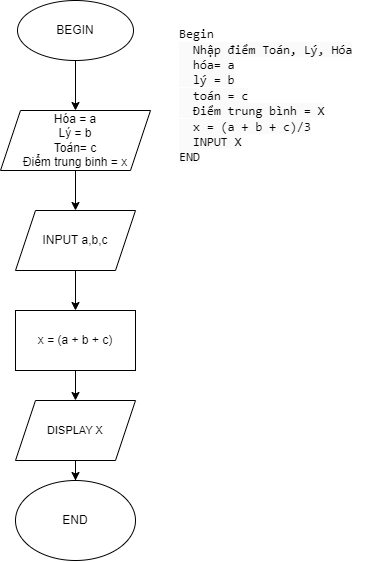

The diagram above was exported from draw.io. Its source (the exported page's mxGraphModel, read from the mxfile embedded in the PNG):
<mxGraphModel dx="1290" dy="780" grid="1" gridSize="10" guides="1" tooltips="1" connect="1" arrows="1" fold="1" page="1" pageScale="1" pageWidth="827" pageHeight="1169" math="0" shadow="0">
  <root>
    <mxCell id="WIyWlLk6GJQsqaUBKTNV-0" />
    <mxCell id="WIyWlLk6GJQsqaUBKTNV-1" parent="WIyWlLk6GJQsqaUBKTNV-0" />
    <mxCell id="gx3FbFccXbu7tiJM07zH-0" value="&lt;span style=&quot;box-sizing: border-box; font-family: SFMono-Regular, Menlo, Monaco, Consolas, &amp;quot;Liberation Mono&amp;quot;, &amp;quot;Courier New&amp;quot;, monospace; font-size: 12.6px;&quot; class=&quot;hljs-keyword&quot;&gt;Begin&lt;/span&gt;&lt;br style=&quot;box-sizing: border-box; font-family: SFMono-Regular, Menlo, Monaco, Consolas, &amp;quot;Liberation Mono&amp;quot;, &amp;quot;Courier New&amp;quot;, monospace; font-size: 12.6px;&quot;&gt;&lt;div style=&quot;&quot;&gt;&lt;span style=&quot;font-family: SFMono-Regular, Menlo, Monaco, Consolas, &amp;quot;Liberation Mono&amp;quot;, &amp;quot;Courier New&amp;quot;, monospace; font-size: 12.6px; background-color: rgb(250, 250, 250);&quot;&gt;&amp;nbsp; Nhập điểm Toán, Lý, Hóa&lt;br&gt;&lt;/span&gt;&lt;/div&gt;&lt;div style=&quot;&quot;&gt;&lt;span style=&quot;font-family: SFMono-Regular, Menlo, Monaco, Consolas, &amp;quot;Liberation Mono&amp;quot;, &amp;quot;Courier New&amp;quot;, monospace; font-size: 12.6px; background-color: rgb(250, 250, 250);&quot;&gt;&amp;nbsp; hóa= a&lt;/span&gt;&lt;/div&gt;&lt;div style=&quot;&quot;&gt;&lt;font face=&quot;SFMono-Regular, Menlo, Monaco, Consolas, Liberation Mono, Courier New, monospace&quot;&gt;&lt;span style=&quot;font-size: 12.6px; background-color: rgb(250, 250, 250);&quot;&gt;&amp;nbsp; lý = b&lt;/span&gt;&lt;/font&gt;&lt;/div&gt;&lt;div style=&quot;&quot;&gt;&lt;font face=&quot;SFMono-Regular, Menlo, Monaco, Consolas, Liberation Mono, Courier New, monospace&quot;&gt;&lt;span style=&quot;font-size: 12.6px; background-color: rgb(250, 250, 250);&quot;&gt;&amp;nbsp; toán = c&lt;/span&gt;&lt;/font&gt;&lt;/div&gt;&lt;span style=&quot;font-family: SFMono-Regular, Menlo, Monaco, Consolas, &amp;quot;Liberation Mono&amp;quot;, &amp;quot;Courier New&amp;quot;, monospace; font-size: 12.6px; background-color: rgb(250, 250, 250);&quot;&gt;&amp;nbsp; Điểm trung bình = X&lt;/span&gt;&lt;br style=&quot;box-sizing: border-box; font-family: SFMono-Regular, Menlo, Monaco, Consolas, &amp;quot;Liberation Mono&amp;quot;, &amp;quot;Courier New&amp;quot;, monospace; font-size: 12.6px;&quot;&gt;&lt;span style=&quot;font-family: SFMono-Regular, Menlo, Monaco, Consolas, &amp;quot;Liberation Mono&amp;quot;, &amp;quot;Courier New&amp;quot;, monospace; font-size: 12.6px; background-color: rgb(250, 250, 250);&quot;&gt;&amp;nbsp; x = (a + b + c)/3&lt;br&gt;&amp;nbsp; INPUT X&lt;br&gt;END&lt;br&gt;&lt;/span&gt;" style="text;html=1;align=left;verticalAlign=middle;resizable=0;points=[];autosize=1;strokeColor=none;fillColor=none;rotation=0;" vertex="1" parent="WIyWlLk6GJQsqaUBKTNV-1">
      <mxGeometry x="430" y="60" width="200" height="150" as="geometry" />
    </mxCell>
    <mxCell id="gx3FbFccXbu7tiJM07zH-19" value="" style="edgeStyle=orthogonalEdgeStyle;rounded=0;orthogonalLoop=1;jettySize=auto;html=1;fontSize=12;fontColor=#000000;" edge="1" parent="WIyWlLk6GJQsqaUBKTNV-1" source="gx3FbFccXbu7tiJM07zH-3" target="gx3FbFccXbu7tiJM07zH-17">
      <mxGeometry relative="1" as="geometry" />
    </mxCell>
    <mxCell id="gx3FbFccXbu7tiJM07zH-3" value="&lt;div style=&quot;&quot;&gt;&lt;span style=&quot;background-color: initial;&quot;&gt;Hóa = a&lt;/span&gt;&lt;/div&gt;&lt;div style=&quot;&quot;&gt;&lt;span style=&quot;background-color: initial;&quot;&gt;Lý = b&lt;/span&gt;&lt;/div&gt;Toán= c&lt;br&gt;Điểm trung binh = x" style="shape=parallelogram;perimeter=parallelogramPerimeter;whiteSpace=wrap;html=1;fixedSize=1;fontSize=12;align=center;" vertex="1" parent="WIyWlLk6GJQsqaUBKTNV-1">
      <mxGeometry x="253" y="150" width="150" height="60" as="geometry" />
    </mxCell>
    <mxCell id="gx3FbFccXbu7tiJM07zH-10" value="" style="edgeStyle=orthogonalEdgeStyle;rounded=0;orthogonalLoop=1;jettySize=auto;html=1;fontSize=12;" edge="1" parent="WIyWlLk6GJQsqaUBKTNV-1" source="gx3FbFccXbu7tiJM07zH-7" target="gx3FbFccXbu7tiJM07zH-3">
      <mxGeometry relative="1" as="geometry" />
    </mxCell>
    <mxCell id="gx3FbFccXbu7tiJM07zH-7" value="BEGIN" style="ellipse;whiteSpace=wrap;html=1;fontSize=12;" vertex="1" parent="WIyWlLk6GJQsqaUBKTNV-1">
      <mxGeometry x="270" y="40" width="116" height="60" as="geometry" />
    </mxCell>
    <mxCell id="gx3FbFccXbu7tiJM07zH-9" value="END" style="ellipse;whiteSpace=wrap;html=1;fontSize=12;" vertex="1" parent="WIyWlLk6GJQsqaUBKTNV-1">
      <mxGeometry x="268" y="520" width="120" height="80" as="geometry" />
    </mxCell>
    <mxCell id="gx3FbFccXbu7tiJM07zH-38" value="" style="edgeStyle=orthogonalEdgeStyle;rounded=0;orthogonalLoop=1;jettySize=auto;html=1;fontSize=11;fontColor=#000000;" edge="1" parent="WIyWlLk6GJQsqaUBKTNV-1" source="gx3FbFccXbu7tiJM07zH-17" target="gx3FbFccXbu7tiJM07zH-36">
      <mxGeometry relative="1" as="geometry" />
    </mxCell>
    <mxCell id="gx3FbFccXbu7tiJM07zH-17" value="INPUT a,b,c" style="shape=parallelogram;perimeter=parallelogramPerimeter;whiteSpace=wrap;html=1;fixedSize=1;fontSize=12;fontColor=#000000;" vertex="1" parent="WIyWlLk6GJQsqaUBKTNV-1">
      <mxGeometry x="268" y="250" width="120" height="60" as="geometry" />
    </mxCell>
    <mxCell id="gx3FbFccXbu7tiJM07zH-41" value="" style="edgeStyle=orthogonalEdgeStyle;rounded=0;orthogonalLoop=1;jettySize=auto;html=1;fontSize=11;fontColor=#000000;" edge="1" parent="WIyWlLk6GJQsqaUBKTNV-1" source="gx3FbFccXbu7tiJM07zH-36" target="gx3FbFccXbu7tiJM07zH-40">
      <mxGeometry relative="1" as="geometry" />
    </mxCell>
    <mxCell id="gx3FbFccXbu7tiJM07zH-36" value="x = (a + b + c)" style="rounded=0;whiteSpace=wrap;html=1;fontSize=12;fontColor=#000000;" vertex="1" parent="WIyWlLk6GJQsqaUBKTNV-1">
      <mxGeometry x="268" y="350" width="120" height="60" as="geometry" />
    </mxCell>
    <mxCell id="gx3FbFccXbu7tiJM07zH-42" value="" style="edgeStyle=orthogonalEdgeStyle;rounded=0;orthogonalLoop=1;jettySize=auto;html=1;fontSize=11;fontColor=#000000;" edge="1" parent="WIyWlLk6GJQsqaUBKTNV-1" source="gx3FbFccXbu7tiJM07zH-40" target="gx3FbFccXbu7tiJM07zH-9">
      <mxGeometry relative="1" as="geometry" />
    </mxCell>
    <mxCell id="gx3FbFccXbu7tiJM07zH-40" value="DISPLAY X" style="shape=parallelogram;perimeter=parallelogramPerimeter;whiteSpace=wrap;html=1;fixedSize=1;fontSize=11;fontColor=#000000;" vertex="1" parent="WIyWlLk6GJQsqaUBKTNV-1">
      <mxGeometry x="268" y="440" width="120" height="60" as="geometry" />
    </mxCell>
  </root>
</mxGraphModel>